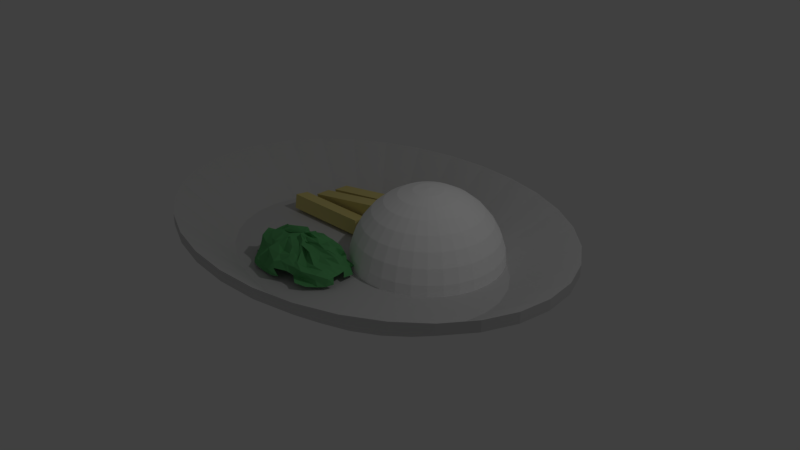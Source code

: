 # Source: rice2_meat1_veg1.blend  (saved by Blender 2.79.0; exported with 4.5.12 LTS)
import bpy
from mathutils import Matrix  # noqa: F401  (used for matrix-valued properties, if any)

bpy.ops.wm.read_factory_settings(use_empty=True)
scene = bpy.context.scene
scene.name = 'Scene'

# ---- collections
col_collection_1 = bpy.data.collections.new('Collection 1'); scene.collection.children.link(col_collection_1)

# ---- materials (node trees are filled in below, after node groups)
mat_vegatbles = bpy.data.materials.new('Vegatbles')
mat_vegatbles.alpha_threshold = 0.0
mat_vegatbles.use_transparent_shadow = False
mat_vegatbles.diffuse_color = (0.1313, 0.448, 0.1618, 1.0)
mat_vegatbles.roughness = 0.5
mat_chicken = bpy.data.materials.new('Chicken')
mat_chicken.alpha_threshold = 0.0
mat_chicken.use_transparent_shadow = False
mat_chicken.diffuse_color = (0.8, 0.69, 0.2589, 1.0)
mat_chicken.roughness = 0.5
mat_rice = bpy.data.materials.new('Rice')
mat_rice.alpha_threshold = 0.0
mat_rice.use_transparent_shadow = False
mat_rice.diffuse_color = (1.0, 1.0, 1.0, 1.0)
mat_rice.roughness = 0.5
mat_rice.specular_intensity = 1.0
mat_plate = bpy.data.materials.new('Plate')
mat_plate.alpha_threshold = 0.0
mat_plate.use_transparent_shadow = False
mat_plate.diffuse_color = (0.6383, 0.6383, 0.6383, 1.0)
mat_plate.roughness = 0.5
mat_plate.specular_intensity = 0.7946
mat_chicken_001 = bpy.data.materials.new('Chicken.001')
mat_chicken_001.alpha_threshold = 0.0
mat_chicken_001.use_transparent_shadow = False
mat_chicken_001.diffuse_color = (0.8, 0.69, 0.2589, 1.0)
mat_chicken_001.roughness = 0.5
mat_chicken_002 = bpy.data.materials.new('Chicken.002')
mat_chicken_002.alpha_threshold = 0.0
mat_chicken_002.use_transparent_shadow = False
mat_chicken_002.diffuse_color = (0.8, 0.69, 0.2589, 1.0)
mat_chicken_002.roughness = 0.5

# ---- material node trees

# ---- world
world_world = bpy.data.worlds.new('World'); scene.world = world_world
world_world.color = (0.05088, 0.05088, 0.05088)
world_world.use_sun_shadow = False
world_world.sun_shadow_jitter_overblur = 0.0
world_world.cycles.sampling_method = 'MANUAL'

# ---- cameras
cam_camera = bpy.data.cameras.new('Camera')
cam_camera.clip_end = 100.0
cam_camera.lens = 35.0
cam_camera.sensor_width = 32.0
cam_camera.sensor_height = 18.0
cam_camera.ortho_scale = 7.314
cam_camera.dof.focus_distance = 0.0
cam_camera.dof.aperture_fstop = 128.0

# ---- lights
light_lamp = bpy.data.lights.new('Lamp', 'POINT')
light_lamp.transmission_factor = 0.0
light_lamp.cutoff_distance = 30.0
light_lamp.energy = 100.0
light_lamp.shadow_buffer_clip_start = 1.001
light_lamp.shadow_soft_size = 0.1
light_lamp.shadow_maximum_resolution = 0.006
light_lamp.use_absolute_resolution = True

# ---- meshes
me_sphere_001 = bpy.data.meshes.new('Sphere.001')
me_sphere_001.from_pydata([(1.073, -1.826, 0.9766), (1.105, -1.75, 0.9065), (1.089, -1.54, 0.7811), (0.9613, -1.198, 0.6567), (0.9229, -1.081, 0.4952), (0.9288, -1.089, 0.3857), (1.115, -1.905, 0.9505), (1.139, -1.684, 0.8968), (1.148, -1.478, 0.8236), (1.166, -1.283, 0.6948), (1.179, -1.141, 0.4741), (1.204, -1.18, 0.2796), (1.135, -1.805, 0.9991), (1.168, -1.652, 0.938), (1.174, -1.535, 0.8758), (1.314, -1.352, 0.753), (1.424, -1.26, 0.5459), (1.403, -1.19, 0.3591), (1.225, -1.74, 1.065), (1.285, -1.671, 0.905), (1.377, -1.574, 0.7394), (1.553, -1.367, 0.7121), (1.631, -1.365, 0.6029), (1.599, -1.262, 0.4344), (1.512, -1.154, 0.2372), (1.556, -1.123, -0.06102), (1.203, -1.885, 1.057), (1.293, -1.775, 0.9082), (1.383, -1.584, 0.8038), (1.534, -1.49, 0.6859), (1.608, -1.485, 0.4857), (1.71, -1.39, 0.3479), (1.796, -1.263, 0.2722), (1.814, -1.264, 0.1), (1.224, -1.855, 0.9164), (1.386, -1.829, 0.7829), (1.558, -1.709, 0.8097), (1.639, -1.656, 0.7255), (1.688, -1.53, 0.5735), (1.756, -1.394, 0.3702), (1.789, -1.36, 0.2315), (1.099, -1.942, 0.972), (1.407, -1.875, 0.856), (1.656, -1.884, 0.8315), (1.764, -1.773, 0.7197), (1.834, -1.64, 0.5727), (1.887, -1.561, 0.3718), (1.94, -1.497, 0.1914), (1.184, -2.05, 1.023), (1.479, -1.983, 0.9694), (1.613, -1.935, 0.8355), (1.775, -1.833, 0.6766), (1.848, -1.786, 0.5188), (1.918, -1.75, 0.3606), (1.967, -1.811, 0.2456), (1.274, -2.091, 0.9271), (1.439, -2.011, 0.8985), (1.559, -2.002, 0.7796), (1.652, -2.025, 0.6762), (1.836, -1.996, 0.5267), (1.946, -1.959, 0.3566), (1.34, -2.124, 0.9558), (1.38, -2.06, 0.8813), (1.582, -2.059, 0.7364), (1.629, -2.149, 0.6011), (1.814, -2.139, 0.5202), (1.976, -2.14, 0.3817), (1.999, -2.162, 0.2154), (1.256, -2.19, 0.9711), (1.305, -2.286, 0.9233), (1.523, -2.298, 0.8563), (1.658, -2.343, 0.5862), (1.821, -2.268, 0.5125), (1.984, -2.296, 0.394), (1.959, -2.354, 0.1951), (1.248, -2.066, 1.015), (1.314, -2.134, 0.921), (1.371, -2.201, 0.7828), (1.557, -2.443, 0.5264), (1.824, -2.503, 0.4886), (1.829, -2.508, 0.3532), (1.874, -2.509, 0.1958), (1.124, -2.096, 1.069), (1.275, -2.206, 1.008), (1.356, -2.338, 0.8242), (1.462, -2.604, 0.6501), (1.642, -2.708, 0.5612), (1.575, -2.651, 0.323), (1.752, -2.723, 0.2185), (1.091, -2.154, 0.9296), (1.275, -2.32, 0.8714), (1.361, -2.453, 0.6817), (1.394, -2.616, 0.6316), (1.472, -2.702, 0.5689), (1.458, -2.738, 0.361), (1.609, -2.876, 0.2986), (1.617, -2.88, 0.2875), (1.1, -2.138, 0.9287), (1.276, -2.316, 0.9073), (1.281, -2.466, 0.7617), (1.264, -2.636, 0.6806), (1.32, -2.755, 0.5747), (1.347, -2.803, 0.427), (1.08, -2.288, 0.9313), (1.213, -2.449, 0.8735), (1.247, -2.578, 0.7508), (1.265, -2.603, 0.7524), (1.181, -2.782, 0.6085), (1.119, -2.938, 0.4248), (1.205, -2.907, 0.2312), (1.342, -2.895, 0.1879), (0.9515, -2.217, 0.9827), (0.9951, -2.347, 0.9049), (1.049, -2.539, 0.7109), (1.112, -2.729, 0.7293), (1.113, -2.916, 0.6075), (1.053, -3.017, 0.3681), (1.04, -2.95, 0.1874), (1.008, -2.127, 0.9813), (0.9782, -2.331, 0.9627), (0.921, -2.525, 0.819), (0.8198, -2.736, 0.7383), (0.8958, -2.823, 0.5221), (0.8464, -2.926, 0.346), (0.8024, -2.919, 0.1504), (0.7972, -2.931, 0.08292), (1.037, -2.05, 0.9561), (0.9261, -2.317, 0.9157), (0.8629, -2.451, 0.8475), (0.8173, -2.533, 0.7767), (0.7962, -2.664, 0.5519), (0.6367, -2.905, 0.3905), (0.633, -2.932, 0.1967), (0.9543, -2.1, 0.9352), (0.8528, -2.297, 0.8475), (0.7587, -2.473, 0.802), (0.7429, -2.556, 0.7024), (0.6661, -2.612, 0.5878), (0.5119, -2.711, 0.3702), (0.4966, -2.844, 0.1555), (0.4462, -2.921, 0.1055), (1.042, -1.909, 0.9715), (0.9052, -2.1, 0.9593), (0.7673, -2.24, 0.902), (0.6285, -2.419, 0.769), (0.5415, -2.522, 0.6599), (0.4541, -2.532, 0.5426), (0.4612, -2.652, 0.3547), (0.4522, -2.817, 0.1314), (0.9064, -2.042, 0.9486), (0.7119, -2.164, 0.9186), (0.5216, -2.292, 0.8498), (0.3866, -2.448, 0.7424), (0.2836, -2.401, 0.4673), (0.3069, -2.496, 0.3351), (0.3061, -2.654, 0.1102), (0.8798, -2.121, 0.9735), (0.7119, -2.127, 0.9319), (0.4843, -2.182, 0.8307), (0.3137, -2.266, 0.7551), (0.3399, -2.288, 0.5042), (0.2775, -2.319, 0.4163), (0.1751, -2.397, 0.1735), (0.0484, -2.375, 0.03051), (0.7734, -2.068, 0.867), (0.6181, -2.034, 0.8667), (0.4513, -2.077, 0.7909), (0.2773, -2.144, 0.7764), (0.2876, -2.116, 0.4884), (0.2047, -2.127, 0.3127), (0.1206, -2.201, 0.1306), (-0.003381, -2.216, 0.05378), (0.7989, -1.977, 0.9608), (0.6003, -1.995, 0.8707), (0.4228, -1.942, 0.7046), (0.329, -2.043, 0.7001), (0.3389, -1.932, 0.5786), (0.2058, -1.94, 0.3358), (0.05973, -1.904, 0.1154), (-0.04537, -1.923, 0.09903), (0.8387, -1.884, 1.02), (0.6277, -1.886, 0.9154), (0.469, -1.749, 0.8501), (0.3362, -1.827, 0.7287), (0.2271, -1.813, 0.5432), (0.0772, -1.861, 0.3061), (0.04103, -1.795, 0.1464), (0.0211, -1.806, 0.07094), (0.8584, -1.953, 0.9187), (0.6983, -1.869, 0.8541), (0.506, -1.759, 0.8481), (0.393, -1.756, 0.7196), (0.3217, -1.781, 0.5537), (0.2056, -1.676, 0.355), (0.09704, -1.615, 0.1787), (0.8772, -1.959, 0.8901), (0.8304, -1.802, 0.9017), (0.5606, -1.739, 0.8622), (0.3666, -1.709, 0.6305), (0.3069, -1.689, 0.481), (0.2832, -1.479, 0.3384), (0.9852, -1.787, 0.9396), (0.8997, -1.582, 0.883), (0.695, -1.58, 0.8497), (0.5183, -1.621, 0.6584), (0.4429, -1.504, 0.5764), (0.3817, -1.285, 0.4908), (0.3015, -1.144, 0.2055), (0.9894, -1.843, 0.9454), (0.8634, -1.605, 0.8955), (0.7837, -1.482, 0.8455), (0.63, -1.541, 0.6433), (0.5094, -1.381, 0.5271), (0.5042, -1.31, 0.4622), (0.4644, -1.07, 0.224), (0.4126, -1.097, 0.09056), (0.4095, -1.131, -0.1132), (1.058, -1.842, 0.9495), (0.9234, -1.636, 0.8665), (0.8339, -1.498, 0.8208), (0.7424, -1.406, 0.6733), (0.6423, -1.161, 0.4492), (0.7108, -1.184, 0.3631), (0.7443, -1.19, 0.1714), (1.045, -1.803, 0.9454), (1.011, -1.679, 0.8288), (0.9101, -1.55, 0.7432), (0.8242, -1.292, 0.6544), (0.8268, -1.121, 0.4685), (0.8357, -1.033, 0.3503)], [(32, 33), (95, 96), (109, 110), (124, 125), (139, 140), (214, 215), (215, 216)], [(4, 3, 9, 10), (5, 4, 10, 11), (0, 141, 6), (1, 0, 6, 7), (2, 1, 7, 8), (3, 2, 8, 9), (9, 8, 14, 15), (10, 9, 15, 16), (11, 10, 16, 17), (6, 141, 12), (7, 6, 12, 13), (8, 7, 13, 14), (12, 141, 18), (13, 12, 18, 19), (14, 13, 19, 20), (15, 14, 20, 21), (16, 15, 21, 22), (17, 16, 22, 23), (22, 21, 29, 30), (23, 22, 30, 31), (24, 23, 31, 32), (18, 141, 26), (19, 18, 26, 27), (20, 19, 27, 28), (21, 20, 28, 29), (26, 141, 34), (27, 26, 34, 35), (28, 27, 35, 36), (29, 28, 36, 37), (30, 29, 37, 38), (31, 30, 38, 39), (32, 31, 39, 40), (38, 37, 44, 45), (39, 38, 45, 46), (40, 39, 46, 47), (34, 141, 41), (35, 34, 41, 42), (36, 35, 42, 43), (37, 36, 43, 44), (42, 41, 48, 49), (43, 42, 49, 50), (44, 43, 50, 51), (45, 44, 51, 52), (46, 45, 52, 53), (47, 46, 53, 54), (41, 141, 48), (53, 52, 59, 60), (48, 141, 55), (49, 48, 55, 56), (50, 49, 56, 57), (51, 50, 57, 58), (52, 51, 58, 59), (57, 56, 62, 63), (58, 57, 63, 64), (59, 58, 64, 65), (60, 59, 65, 66), (55, 141, 61), (56, 55, 61, 62), (67, 66, 73, 74), (61, 141, 68), (62, 61, 68, 69), (63, 62, 69, 70), (64, 63, 70, 71), (65, 64, 71, 72), (66, 65, 72, 73), (70, 69, 76, 77), (71, 70, 77, 78), (72, 71, 78, 79), (73, 72, 79, 80), (74, 73, 80, 81), (68, 141, 75), (69, 68, 75, 76), (81, 80, 87, 88), (75, 141, 82), (76, 75, 82, 83), (77, 76, 83, 84), (78, 77, 84, 85), (79, 78, 85, 86), (80, 79, 86, 87), (85, 84, 91, 92), (86, 85, 92, 93), (87, 86, 93, 94), (88, 87, 94, 95), (82, 141, 89), (83, 82, 89, 90), (84, 83, 90, 91), (89, 141, 97), (90, 89, 97, 98), (91, 90, 98, 99), (92, 91, 99, 100), (93, 92, 100, 101), (94, 93, 101, 102), (100, 99, 105, 106), (101, 100, 106, 107), (102, 101, 107, 108), (97, 141, 103), (98, 97, 103, 104), (99, 98, 104, 105), (103, 141, 111), (104, 103, 111, 112), (105, 104, 112, 113), (106, 105, 113, 114), (107, 106, 114, 115), (108, 107, 115, 116), (109, 108, 116, 117), (115, 114, 121, 122), (116, 115, 122, 123), (117, 116, 123, 124), (111, 141, 118), (112, 111, 118, 119), (113, 112, 119, 120), (114, 113, 120, 121), (119, 118, 126, 127), (120, 119, 127, 128), (121, 120, 128, 129), (122, 121, 129, 130), (123, 122, 130, 131), (124, 123, 131, 132), (118, 141, 126), (131, 130, 137, 138), (132, 131, 138, 139), (126, 141, 133), (127, 126, 133, 134), (128, 127, 134, 135), (129, 128, 135, 136), (130, 129, 136, 137), (134, 133, 142, 143), (135, 134, 143, 144), (136, 135, 144, 145), (137, 136, 145, 146), (138, 137, 146, 147), (139, 138, 147, 148), (133, 141, 142), (147, 146, 153, 154), (148, 147, 154, 155), (142, 141, 149), (143, 142, 149, 150), (144, 143, 150, 151), (145, 144, 151, 152), (146, 145, 152, 153), (151, 150, 157, 158), (152, 151, 158, 159), (153, 152, 159, 160), (154, 153, 160, 161), (155, 154, 161, 162), (149, 141, 156), (150, 149, 156, 157), (162, 161, 169, 170), (163, 162, 170, 171), (156, 141, 164), (157, 156, 164, 165), (158, 157, 165, 166), (159, 158, 166, 167), (160, 159, 167, 168), (161, 160, 168, 169), (166, 165, 173, 174), (167, 166, 174, 175), (168, 167, 175, 176), (169, 168, 176, 177), (170, 169, 177, 178), (171, 170, 178, 179), (164, 141, 172), (165, 164, 172, 173), (178, 177, 185, 186), (179, 178, 186, 187), (172, 141, 180), (173, 172, 180, 181), (174, 173, 181, 182), (175, 174, 182, 183), (176, 175, 183, 184), (177, 176, 184, 185), (183, 182, 190, 191), (184, 183, 191, 192), (185, 184, 192, 193), (186, 185, 193, 194), (180, 141, 188), (181, 180, 188, 189), (182, 181, 189, 190), (188, 141, 195), (189, 188, 195, 196), (190, 189, 196, 197), (191, 190, 197, 198), (192, 191, 198, 199), (193, 192, 199, 200), (199, 198, 204, 205), (200, 199, 205, 206), (195, 141, 201), (196, 195, 201, 202), (197, 196, 202, 203), (198, 197, 203, 204), (201, 141, 208), (202, 201, 208, 209), (203, 202, 209, 210), (204, 203, 210, 211), (205, 204, 211, 212), (206, 205, 212, 213), (207, 206, 213, 214), (212, 211, 220, 221), (213, 212, 221, 222), (214, 213, 222, 223), (208, 141, 217), (209, 208, 217, 218), (210, 209, 218, 219), (211, 210, 219, 220), (218, 217, 224, 225), (219, 218, 225, 226), (220, 219, 226, 227), (221, 220, 227, 228), (222, 221, 228, 229), (217, 141, 224), (229, 228, 4, 5), (224, 141, 0), (225, 224, 0, 1), (226, 225, 1, 2), (227, 226, 2, 3), (228, 227, 3, 4)])
me_sphere_001.materials.append(mat_vegatbles)
me_sphere_001.use_remesh_preserve_volume = False
me_sphere_001.use_remesh_preserve_attributes = False
me_sphere_001.use_mirror_vertex_groups = False
me_sphere_001.update()
me_cube_001 = bpy.data.meshes.new('Cube.001')
me_cube_001.from_pydata([(-1.0, -1.0, -1.0), (-1.0, -1.0, 1.0), (-1.0, 1.0, -1.0), (-1.0, 1.0, 1.0), (1.0, -1.0, -1.0), (1.0, -1.0, 1.0), (1.0, 1.0, -1.0), (1.0, 1.0, 1.0)], [], [(0, 1, 3, 2), (2, 3, 7, 6), (6, 7, 5, 4), (4, 5, 1, 0), (2, 6, 4, 0), (7, 3, 1, 5)])
me_cube_001.materials.append(mat_chicken)
me_cube_001.use_remesh_preserve_volume = False
me_cube_001.use_remesh_preserve_attributes = False
me_cube_001.use_mirror_vertex_groups = False
me_cube_001.update()
me_sphere = bpy.data.meshes.new('Sphere')
me_sphere.from_pydata([(0.0, 0.1951, 0.9808), (0.0, 0.3827, 0.9239), (0.0, 0.5556, 0.8315), (0.0, 0.7071, 0.7071), (0.0, 0.8315, 0.5556), (0.0, 0.9239, 0.3827), (0.0, 0.9808, 0.1951), (0.0, 1.0, 7.55e-08), (0.03806, 0.1913, 0.9808), (0.07466, 0.3753, 0.9239), (0.1084, 0.5449, 0.8315), (0.1379, 0.6935, 0.7071), (0.1622, 0.8155, 0.5556), (0.1802, 0.9061, 0.3827), (0.1913, 0.9619, 0.1951), (0.1951, 0.9808, 7.55e-08), (0.07466, 0.1802, 0.9808), (0.1464, 0.3536, 0.9239), (0.2126, 0.5133, 0.8315), (0.2706, 0.6533, 0.7071), (0.3182, 0.7682, 0.5556), (0.3536, 0.8536, 0.3827), (0.3753, 0.9061, 0.1951), (0.3827, 0.9239, 7.55e-08), (0.1084, 0.1622, 0.9808), (0.2126, 0.3182, 0.9239), (0.3087, 0.4619, 0.8315), (0.3928, 0.5879, 0.7071), (0.4619, 0.6913, 0.5556), (0.5133, 0.7682, 0.3827), (0.5449, 0.8155, 0.1951), (0.5556, 0.8315, 7.55e-08), (0.1379, 0.1379, 0.9808), (0.2706, 0.2706, 0.9239), (0.3928, 0.3928, 0.8315), (0.5, 0.5, 0.7071), (0.5879, 0.5879, 0.5556), (0.6533, 0.6533, 0.3827), (0.6935, 0.6935, 0.1951), (0.7071, 0.7071, 7.55e-08), (0.1622, 0.1084, 0.9808), (0.3182, 0.2126, 0.9239), (0.4619, 0.3087, 0.8315), (0.5879, 0.3928, 0.7071), (0.6913, 0.4619, 0.5556), (0.7682, 0.5133, 0.3827), (0.8155, 0.5449, 0.1951), (0.8315, 0.5556, 7.55e-08), (0.1802, 0.07466, 0.9808), (0.3536, 0.1464, 0.9239), (0.5133, 0.2126, 0.8315), (0.6533, 0.2706, 0.7071), (0.7682, 0.3182, 0.5556), (0.8536, 0.3536, 0.3827), (0.9061, 0.3753, 0.1951), (0.9239, 0.3827, 7.55e-08), (0.1913, 0.03806, 0.9808), (0.3753, 0.07466, 0.9239), (0.5449, 0.1084, 0.8315), (0.6935, 0.1379, 0.7071), (0.8155, 0.1622, 0.5556), (0.9061, 0.1802, 0.3827), (0.9619, 0.1913, 0.1951), (0.9808, 0.1951, 7.55e-08), (0.1951, -3.266e-07, 0.9808), (0.3827, -3.192e-07, 0.9239), (0.5556, -3.117e-07, 0.8315), (0.7071, -3.192e-07, 0.7071), (0.8315, -3.341e-07, 0.5556), (0.9239, -2.745e-07, 0.3827), (0.9808, -3.937e-07, 0.1951), (1.0, -3.788e-07, 7.55e-08), (0.1913, -0.03806, 0.9808), (0.3753, -0.07466, 0.9239), (0.5449, -0.1084, 0.8315), (0.6935, -0.138, 0.7071), (0.8155, -0.1622, 0.5556), (0.9061, -0.1802, 0.3827), (0.9619, -0.1913, 0.1951), (0.9808, -0.1951, 7.55e-08), (0.1802, -0.07466, 0.9808), (0.3536, -0.1464, 0.9239), (0.5133, -0.2126, 0.8315), (0.6533, -0.2706, 0.7071), (0.7682, -0.3182, 0.5556), (0.8536, -0.3536, 0.3827), (0.9061, -0.3753, 0.1951), (0.9239, -0.3827, 7.55e-08), (0.1622, -0.1084, 0.9808), (0.3182, -0.2126, 0.9239), (0.4619, -0.3087, 0.8315), (0.5879, -0.3928, 0.7071), (0.6913, -0.4619, 0.5556), (0.7682, -0.5133, 0.3827), (0.8155, -0.5449, 0.1951), (0.8315, -0.5556, 7.55e-08), (0.1379, -0.138, 0.9808), (0.2706, -0.2706, 0.9239), (0.3928, -0.3928, 0.8315), (0.5, -0.5, 0.7071), (0.5879, -0.5879, 0.5556), (0.6533, -0.6533, 0.3827), (0.6935, -0.6935, 0.1951), (0.7071, -0.7071, 7.55e-08), (0.1084, -0.1622, 0.9808), (0.2126, -0.3182, 0.9239), (0.3087, -0.4619, 0.8315), (0.3928, -0.5879, 0.7071), (0.4619, -0.6913, 0.5556), (0.5133, -0.7682, 0.3827), (0.5449, -0.8155, 0.1951), (0.5556, -0.8315, 7.55e-08), (0.07466, -0.1802, 0.9808), (0.1464, -0.3536, 0.9239), (0.2126, -0.5133, 0.8315), (0.2706, -0.6533, 0.7071), (0.3182, -0.7682, 0.5556), (0.3536, -0.8536, 0.3827), (0.3753, -0.9061, 0.1951), (0.3827, -0.9239, 7.55e-08), (0.03806, -0.1913, 0.9808), (0.07466, -0.3753, 0.9239), (0.1084, -0.5449, 0.8315), (0.1379, -0.6935, 0.7071), (0.1622, -0.8155, 0.5556), (0.1802, -0.9061, 0.3827), (0.1913, -0.9619, 0.1951), (0.1951, -0.9808, 7.55e-08), (-7.212e-09, -0.1951, 0.9808), (4.122e-08, -0.3827, 0.9239), (2.632e-08, -0.5556, 0.8315), (-2.584e-08, -0.7071, 0.7071), (-8.544e-08, -0.8315, 0.5556), (6.357e-08, -0.9239, 0.3827), (-8.544e-08, -0.9808, 0.1951), (-1.003e-07, -1.0, 7.55e-08), (-0.03806, -0.1913, 0.9808), (-0.07466, -0.3753, 0.9239), (-0.1084, -0.5449, 0.8315), (-0.1379, -0.6935, 0.7071), (-0.1622, -0.8155, 0.5556), (-0.1802, -0.9061, 0.3827), (-0.1913, -0.9619, 0.1951), (-0.1951, -0.9808, 7.55e-08), (-0.07466, -0.1802, 0.9808), (-0.1464, -0.3536, 0.9239), (-0.2126, -0.5133, 0.8315), (-0.2706, -0.6533, 0.7071), (-0.3182, -0.7682, 0.5556), (-0.3536, -0.8536, 0.3827), (-0.3753, -0.9061, 0.1951), (-0.3827, -0.9239, 7.55e-08), (-0.1084, -0.1622, 0.9808), (-0.2126, -0.3182, 0.9239), (-0.3087, -0.4619, 0.8315), (-0.3928, -0.5879, 0.7071), (-0.4619, -0.6913, 0.5556), (-0.5133, -0.7682, 0.3827), (-0.5449, -0.8155, 0.1951), (-0.5556, -0.8315, 7.55e-08), (-2.304e-07, -5.562e-07, 1.0), (-0.1379, -0.138, 0.9808), (-0.2706, -0.2706, 0.9239), (-0.3928, -0.3928, 0.8315), (-0.5, -0.5, 0.7071), (-0.5879, -0.5879, 0.5556), (-0.6533, -0.6533, 0.3827), (-0.6935, -0.6935, 0.1951), (-0.7071, -0.7071, 7.55e-08), (-0.1622, -0.1084, 0.9808), (-0.3182, -0.2126, 0.9239), (-0.4619, -0.3087, 0.8315), (-0.5879, -0.3928, 0.7071), (-0.6913, -0.4619, 0.5556), (-0.7682, -0.5133, 0.3827), (-0.8155, -0.5449, 0.1951), (-0.8315, -0.5556, 7.55e-08), (-0.1802, -0.07466, 0.9808), (-0.3536, -0.1464, 0.9239), (-0.5133, -0.2126, 0.8315), (-0.6533, -0.2706, 0.7071), (-0.7682, -0.3182, 0.5556), (-0.8536, -0.3536, 0.3827), (-0.9061, -0.3753, 0.1951), (-0.9239, -0.3827, 7.55e-08), (-0.1913, -0.03806, 0.9808), (-0.3753, -0.07466, 0.9239), (-0.5449, -0.1084, 0.8315), (-0.6935, -0.1379, 0.7071), (-0.8155, -0.1622, 0.5556), (-0.9061, -0.1802, 0.3827), (-0.9619, -0.1913, 0.1951), (-0.9808, -0.1951, 7.55e-08), (-0.1951, -3.117e-07, 0.9808), (-0.3827, -2.819e-07, 0.9239), (-0.5556, -2.819e-07, 0.8315), (-0.7071, -1.851e-07, 0.7071), (-0.8315, -1.404e-07, 0.5556), (-0.9239, -3.192e-07, 0.3827), (-0.9808, -9.567e-08, 0.1951), (-1.0, -1.404e-07, 7.55e-08), (-0.1913, 0.03806, 0.9808), (-0.3753, 0.07466, 0.9239), (-0.5449, 0.1084, 0.8315), (-0.6935, 0.1379, 0.7071), (-0.8155, 0.1622, 0.5556), (-0.9061, 0.1802, 0.3827), (-0.9619, 0.1913, 0.1951), (-0.9808, 0.1951, 7.55e-08), (-0.1802, 0.07466, 0.9808), (-0.3536, 0.1464, 0.9239), (-0.5133, 0.2126, 0.8315), (-0.6533, 0.2706, 0.7071), (-0.7682, 0.3182, 0.5556), (-0.8536, 0.3536, 0.3827), (-0.9061, 0.3753, 0.1951), (-0.9239, 0.3827, 7.55e-08), (-0.1622, 0.1084, 0.9808), (-0.3182, 0.2126, 0.9239), (-0.4619, 0.3087, 0.8315), (-0.5879, 0.3928, 0.7071), (-0.6913, 0.4619, 0.5556), (-0.7682, 0.5133, 0.3827), (-0.8155, 0.5449, 0.1951), (-0.8315, 0.5556, 7.55e-08), (-0.1379, 0.1379, 0.9808), (-0.2706, 0.2706, 0.9239), (-0.3928, 0.3928, 0.8315), (-0.5, 0.5, 0.7071), (-0.5879, 0.5879, 0.5556), (-0.6533, 0.6533, 0.3827), (-0.6935, 0.6935, 0.1951), (-0.7071, 0.7071, 7.55e-08), (-0.1084, 0.1622, 0.9808), (-0.2126, 0.3182, 0.9239), (-0.3087, 0.4619, 0.8315), (-0.3928, 0.5879, 0.7071), (-0.4619, 0.6913, 0.5556), (-0.5133, 0.7682, 0.3827), (-0.5449, 0.8155, 0.1951), (-0.5556, 0.8315, 7.55e-08), (-0.07466, 0.1802, 0.9808), (-0.1464, 0.3536, 0.9239), (-0.2126, 0.5133, 0.8315), (-0.2706, 0.6533, 0.7071), (-0.3182, 0.7682, 0.5556), (-0.3536, 0.8536, 0.3827), (-0.3753, 0.9061, 0.1951), (-0.3827, 0.9239, 7.55e-08), (-0.03806, 0.1913, 0.9808), (-0.07466, 0.3753, 0.9239), (-0.1084, 0.5449, 0.8315), (-0.1379, 0.6935, 0.7071), (-0.1622, 0.8155, 0.5556), (-0.1802, 0.9061, 0.3827), (-0.1913, 0.9619, 0.1951), (-0.1951, 0.9808, 7.55e-08)], [], [(3, 2, 10, 11), (4, 3, 11, 12), (5, 4, 12, 13), (6, 5, 13, 14), (7, 6, 14, 15), (0, 160, 8), (1, 0, 8, 9), (2, 1, 9, 10), (10, 9, 17, 18), (11, 10, 18, 19), (12, 11, 19, 20), (13, 12, 20, 21), (14, 13, 21, 22), (15, 14, 22, 23), (8, 160, 16), (9, 8, 16, 17), (22, 21, 29, 30), (23, 22, 30, 31), (16, 160, 24), (17, 16, 24, 25), (18, 17, 25, 26), (19, 18, 26, 27), (20, 19, 27, 28), (21, 20, 28, 29), (27, 26, 34, 35), (28, 27, 35, 36), (29, 28, 36, 37), (30, 29, 37, 38), (31, 30, 38, 39), (24, 160, 32), (25, 24, 32, 33), (26, 25, 33, 34), (39, 38, 46, 47), (32, 160, 40), (33, 32, 40, 41), (34, 33, 41, 42), (35, 34, 42, 43), (36, 35, 43, 44), (37, 36, 44, 45), (38, 37, 45, 46), (43, 42, 50, 51), (44, 43, 51, 52), (45, 44, 52, 53), (46, 45, 53, 54), (47, 46, 54, 55), (40, 160, 48), (41, 40, 48, 49), (42, 41, 49, 50), (55, 54, 62, 63), (48, 160, 56), (49, 48, 56, 57), (50, 49, 57, 58), (51, 50, 58, 59), (52, 51, 59, 60), (53, 52, 60, 61), (54, 53, 61, 62), (60, 59, 67, 68), (61, 60, 68, 69), (62, 61, 69, 70), (63, 62, 70, 71), (56, 160, 64), (57, 56, 64, 65), (58, 57, 65, 66), (59, 58, 66, 67), (65, 64, 72, 73), (66, 65, 73, 74), (67, 66, 74, 75), (68, 67, 75, 76), (69, 68, 76, 77), (70, 69, 77, 78), (71, 70, 78, 79), (64, 160, 72), (77, 76, 84, 85), (78, 77, 85, 86), (79, 78, 86, 87), (72, 160, 80), (73, 72, 80, 81), (74, 73, 81, 82), (75, 74, 82, 83), (76, 75, 83, 84), (81, 80, 88, 89), (82, 81, 89, 90), (83, 82, 90, 91), (84, 83, 91, 92), (85, 84, 92, 93), (86, 85, 93, 94), (87, 86, 94, 95), (80, 160, 88), (93, 92, 100, 101), (94, 93, 101, 102), (95, 94, 102, 103), (88, 160, 96), (89, 88, 96, 97), (90, 89, 97, 98), (91, 90, 98, 99), (92, 91, 99, 100), (98, 97, 105, 106), (99, 98, 106, 107), (100, 99, 107, 108), (101, 100, 108, 109), (102, 101, 109, 110), (103, 102, 110, 111), (96, 160, 104), (97, 96, 104, 105), (110, 109, 117, 118), (111, 110, 118, 119), (104, 160, 112), (105, 104, 112, 113), (106, 105, 113, 114), (107, 106, 114, 115), (108, 107, 115, 116), (109, 108, 116, 117), (114, 113, 121, 122), (115, 114, 122, 123), (116, 115, 123, 124), (117, 116, 124, 125), (118, 117, 125, 126), (119, 118, 126, 127), (112, 160, 120), (113, 112, 120, 121), (126, 125, 133, 134), (127, 126, 134, 135), (120, 160, 128), (121, 120, 128, 129), (122, 121, 129, 130), (123, 122, 130, 131), (124, 123, 131, 132), (125, 124, 132, 133), (131, 130, 138, 139), (132, 131, 139, 140), (133, 132, 140, 141), (134, 133, 141, 142), (135, 134, 142, 143), (128, 160, 136), (129, 128, 136, 137), (130, 129, 137, 138), (143, 142, 150, 151), (136, 160, 144), (137, 136, 144, 145), (138, 137, 145, 146), (139, 138, 146, 147), (140, 139, 147, 148), (141, 140, 148, 149), (142, 141, 149, 150), (148, 147, 155, 156), (149, 148, 156, 157), (150, 149, 157, 158), (151, 150, 158, 159), (144, 160, 152), (145, 144, 152, 153), (146, 145, 153, 154), (147, 146, 154, 155), (152, 160, 161), (153, 152, 161, 162), (154, 153, 162, 163), (155, 154, 163, 164), (156, 155, 164, 165), (157, 156, 165, 166), (158, 157, 166, 167), (159, 158, 167, 168), (165, 164, 172, 173), (166, 165, 173, 174), (167, 166, 174, 175), (168, 167, 175, 176), (161, 160, 169), (162, 161, 169, 170), (163, 162, 170, 171), (164, 163, 171, 172), (170, 169, 177, 178), (171, 170, 178, 179), (172, 171, 179, 180), (173, 172, 180, 181), (174, 173, 181, 182), (175, 174, 182, 183), (176, 175, 183, 184), (169, 160, 177), (182, 181, 189, 190), (183, 182, 190, 191), (184, 183, 191, 192), (177, 160, 185), (178, 177, 185, 186), (179, 178, 186, 187), (180, 179, 187, 188), (181, 180, 188, 189), (186, 185, 193, 194), (187, 186, 194, 195), (188, 187, 195, 196), (189, 188, 196, 197), (190, 189, 197, 198), (191, 190, 198, 199), (192, 191, 199, 200), (185, 160, 193), (198, 197, 205, 206), (199, 198, 206, 207), (200, 199, 207, 208), (193, 160, 201), (194, 193, 201, 202), (195, 194, 202, 203), (196, 195, 203, 204), (197, 196, 204, 205), (203, 202, 210, 211), (204, 203, 211, 212), (205, 204, 212, 213), (206, 205, 213, 214), (207, 206, 214, 215), (208, 207, 215, 216), (201, 160, 209), (202, 201, 209, 210), (215, 214, 222, 223), (216, 215, 223, 224), (209, 160, 217), (210, 209, 217, 218), (211, 210, 218, 219), (212, 211, 219, 220), (213, 212, 220, 221), (214, 213, 221, 222), (220, 219, 227, 228), (221, 220, 228, 229), (222, 221, 229, 230), (223, 222, 230, 231), (224, 223, 231, 232), (217, 160, 225), (218, 217, 225, 226), (219, 218, 226, 227), (232, 231, 239, 240), (225, 160, 233), (226, 225, 233, 234), (227, 226, 234, 235), (228, 227, 235, 236), (229, 228, 236, 237), (230, 229, 237, 238), (231, 230, 238, 239), (236, 235, 243, 244), (237, 236, 244, 245), (238, 237, 245, 246), (239, 238, 246, 247), (240, 239, 247, 248), (233, 160, 241), (234, 233, 241, 242), (235, 234, 242, 243), (248, 247, 255, 256), (241, 160, 249), (242, 241, 249, 250), (243, 242, 250, 251), (244, 243, 251, 252), (245, 244, 252, 253), (246, 245, 253, 254), (247, 246, 254, 255), (253, 252, 3, 4), (254, 253, 4, 5), (255, 254, 5, 6), (256, 255, 6, 7), (249, 160, 0), (250, 249, 0, 1), (251, 250, 1, 2), (252, 251, 2, 3)])
me_sphere.materials.append(mat_rice)
me_sphere.use_remesh_preserve_volume = False
me_sphere.use_remesh_preserve_attributes = False
me_sphere.use_mirror_vertex_groups = False
me_sphere.update()
me_cylinder = bpy.data.meshes.new('Cylinder')
me_cylinder.from_pydata([(-1.788e-07, 1.0, -1.0), (-1.788e-07, 1.0, 1.0), (0.1951, 0.9808, -1.0), (0.1951, 0.9808, 1.0), (0.3827, 0.9239, -1.0), (0.3827, 0.9239, 1.0), (0.5556, 0.8315, -1.0), (0.5556, 0.8315, 1.0), (0.7071, 0.7071, -1.0), (0.7071, 0.7071, 1.0), (0.8315, 0.5556, -1.0), (0.8315, 0.5556, 1.0), (0.9239, 0.3827, -1.0), (0.9239, 0.3827, 1.0), (0.9808, 0.1951, -1.0), (0.9808, 0.1951, 1.0), (1.0, -1.788e-07, -1.0), (1.0, -1.788e-07, 1.0), (0.9808, -0.1951, -1.0), (0.9808, -0.1951, 1.0), (0.9239, -0.3827, -1.0), (0.9239, -0.3827, 1.0), (0.8315, -0.5556, -1.0), (0.8315, -0.5556, 1.0), (0.7071, -0.7071, -1.0), (0.7071, -0.7071, 1.0), (0.5556, -0.8315, -1.0), (0.5556, -0.8315, 1.0), (0.3827, -0.9239, -1.0), (0.3827, -0.9239, 1.0), (0.1951, -0.9808, -1.0), (0.1951, -0.9808, 1.0), (-4.917e-07, -1.0, -1.0), (-4.917e-07, -1.0, 1.0), (-0.1951, -0.9808, -1.0), (-0.1951, -0.9808, 1.0), (-0.3827, -0.9239, -1.0), (-0.3827, -0.9239, 1.0), (-0.5556, -0.8315, -1.0), (-0.5556, -0.8315, 1.0), (-0.7071, -0.7071, -1.0), (-0.7071, -0.7071, 1.0), (-0.8315, -0.5556, -1.0), (-0.8315, -0.5556, 1.0), (-0.9239, -0.3827, -1.0), (-0.9239, -0.3827, 1.0), (-0.9808, -0.1951, -1.0), (-0.9808, -0.1951, 1.0), (-1.0, 7.153e-07, -1.0), (-1.0, 7.153e-07, 1.0), (-0.9808, 0.1951, -1.0), (-0.9808, 0.1951, 1.0), (-0.9239, 0.3827, -1.0), (-0.9239, 0.3827, 1.0), (-0.8315, 0.5556, -1.0), (-0.8315, 0.5556, 1.0), (-0.7071, 0.7071, -1.0), (-0.7071, 0.7071, 1.0), (-0.5556, 0.8315, -1.0), (-0.5556, 0.8315, 1.0), (-0.3827, 0.9239, -1.0), (-0.3827, 0.9239, 1.0), (-0.1951, 0.9808, -1.0), (-0.1951, 0.9808, 1.0), (-1.788e-07, 1.0, -1.0), (0.1951, 0.9808, -1.0), (0.1951, 0.9808, 1.0), (-1.788e-07, 1.0, 1.0), (0.3827, 0.9239, -1.0), (0.3827, 0.9239, 1.0), (0.5556, 0.8315, -1.0), (0.5556, 0.8315, 1.0), (0.7071, 0.7071, -1.0), (0.7071, 0.7071, 1.0), (0.8315, 0.5556, -1.0), (0.8315, 0.5556, 1.0), (0.9239, 0.3827, -1.0), (0.9239, 0.3827, 1.0), (0.9808, 0.1951, -1.0), (0.9808, 0.1951, 1.0), (1.0, -1.788e-07, -1.0), (1.0, -1.788e-07, 1.0), (0.9808, -0.1951, -1.0), (0.9808, -0.1951, 1.0), (0.9239, -0.3827, -1.0), (0.9239, -0.3827, 1.0), (0.8315, -0.5556, -1.0), (0.8315, -0.5556, 1.0), (0.7071, -0.7071, -1.0), (0.7071, -0.7071, 1.0), (0.5556, -0.8315, -1.0), (0.5556, -0.8315, 1.0), (0.3827, -0.9239, -1.0), (0.3827, -0.9239, 1.0), (0.1951, -0.9808, -1.0), (0.1951, -0.9808, 1.0), (-4.917e-07, -1.0, -1.0), (-4.917e-07, -1.0, 1.0), (-0.1951, -0.9808, -1.0), (-0.1951, -0.9808, 1.0), (-0.3827, -0.9239, -1.0), (-0.3827, -0.9239, 1.0), (-0.5556, -0.8315, -1.0), (-0.5556, -0.8315, 1.0), (-0.7071, -0.7071, -1.0), (-0.7071, -0.7071, 1.0), (-0.8315, -0.5556, -1.0), (-0.8315, -0.5556, 1.0), (-0.9239, -0.3827, -1.0), (-0.9239, -0.3827, 1.0), (-0.9808, -0.1951, -1.0), (-0.9808, -0.1951, 1.0), (-1.0, 7.153e-07, -1.0), (-1.0, 7.153e-07, 1.0), (-0.9808, 0.1951, -1.0), (-0.9808, 0.1951, 1.0), (-0.9239, 0.3827, -1.0), (-0.9239, 0.3827, 1.0), (-0.8315, 0.5556, -1.0), (-0.8315, 0.5556, 1.0), (-0.7071, 0.7071, -1.0), (-0.7071, 0.7071, 1.0), (-0.5556, 0.8315, -1.0), (-0.5556, 0.8315, 1.0), (-0.3827, 0.9239, -1.0), (-0.3827, 0.9239, 1.0), (-0.1951, 0.9808, -1.0), (-0.1951, 0.9808, 1.0), (-2.543e-07, 1.437, 9.648), (0.2804, 1.41, 9.648), (0.2804, 1.41, 12.52), (-2.543e-07, 1.437, 12.52), (0.5501, 1.328, 9.648), (0.5501, 1.328, 12.52), (0.7986, 1.195, 9.648), (0.7986, 1.195, 12.52), (1.016, 1.016, 9.648), (1.016, 1.016, 12.52), (1.195, 0.7986, 9.648), (1.195, 0.7986, 12.52), (1.328, 0.5501, 9.648), (1.328, 0.5501, 12.52), (1.41, 0.2804, 9.648), (1.41, 0.2804, 12.52), (1.437, -2.99e-07, 9.648), (1.437, -2.99e-07, 12.52), (1.41, -0.2804, 9.648), (1.41, -0.2804, 12.52), (1.328, -0.5501, 9.648), (1.328, -0.5501, 12.52), (1.195, -0.7986, 9.648), (1.195, -0.7986, 12.52), (1.016, -1.016, 9.648), (1.016, -1.016, 12.52), (0.7986, -1.195, 9.648), (0.7986, -1.195, 12.52), (0.5501, -1.328, 9.648), (0.5501, -1.328, 12.52), (0.2804, -1.41, 9.648), (0.2804, -1.41, 12.52), (-7.042e-07, -1.437, 9.648), (-7.042e-07, -1.437, 12.52), (-0.2804, -1.41, 9.648), (-0.2804, -1.41, 12.52), (-0.5501, -1.328, 9.648), (-0.5501, -1.328, 12.52), (-0.7986, -1.195, 9.648), (-0.7986, -1.195, 12.52), (-1.016, -1.016, 9.648), (-1.016, -1.016, 12.52), (-1.195, -0.7986, 9.648), (-1.195, -0.7986, 12.52), (-1.328, -0.5501, 9.648), (-1.328, -0.5501, 12.52), (-1.41, -0.2804, 9.648), (-1.41, -0.2804, 12.52), (-1.437, 9.862e-07, 9.648), (-1.437, 9.862e-07, 12.52), (-1.41, 0.2804, 9.648), (-1.41, 0.2804, 12.52), (-1.328, 0.5501, 9.648), (-1.328, 0.5501, 12.52), (-1.195, 0.7986, 9.648), (-1.195, 0.7986, 12.52), (-1.016, 1.016, 9.648), (-1.016, 1.016, 12.52), (-0.7986, 1.195, 9.648), (-0.7986, 1.195, 12.52), (-0.5501, 1.328, 9.648), (-0.5501, 1.328, 12.52), (-0.2804, 1.41, 9.648), (-0.2804, 1.41, 12.52)], [], [(26, 24, 88, 90), (59, 61, 125, 123), (8, 6, 70, 72), (41, 43, 107, 105), (60, 58, 122, 124), (23, 25, 89, 87), (42, 40, 104, 106), (5, 7, 71, 69), (24, 22, 86, 88), (57, 59, 123, 121), (6, 4, 68, 70), (39, 41, 105, 103), (58, 56, 120, 122), (21, 23, 87, 85), (40, 38, 102, 104), (3, 5, 69, 66), (22, 20, 84, 86), (55, 57, 121, 119), (4, 2, 65, 68), (37, 39, 103, 101), (56, 54, 118, 120), (19, 21, 85, 83), (38, 36, 100, 102), (20, 18, 82, 84), (53, 55, 119, 117), (1, 3, 66, 67), (35, 37, 101, 99), (54, 52, 116, 118), (2, 0, 64, 65), (17, 19, 83, 81), (3, 1, 63, 61, 59, 57, 55, 53, 51, 49, 47, 45, 43, 41, 39, 37, 35, 33, 31, 29, 27, 25, 23, 21, 19, 17, 15, 13, 11, 9, 7, 5), (36, 34, 98, 100), (18, 16, 80, 82), (0, 2, 4, 6, 8, 10, 12, 14, 16, 18, 20, 22, 24, 26, 28, 30, 32, 34, 36, 38, 40, 42, 44, 46, 48, 50, 52, 54, 56, 58, 60, 62), (96, 94, 158, 160), (78, 76, 140, 142), (111, 113, 177, 175), (93, 95, 159, 157), (112, 110, 174, 176), (75, 77, 141, 139), (94, 92, 156, 158), (127, 67, 131, 191), (76, 74, 138, 140), (109, 111, 175, 173), (64, 126, 190, 128), (91, 93, 157, 155), (110, 108, 172, 174), (73, 75, 139, 137), (92, 90, 154, 156), (125, 127, 191, 189), (74, 72, 136, 138), (107, 109, 173, 171), (126, 124, 188, 190), (89, 91, 155, 153), (108, 106, 170, 172), (71, 73, 137, 135), (90, 88, 152, 154), (123, 125, 189, 187), (72, 70, 134, 136), (105, 107, 171, 169), (124, 122, 186, 188), (87, 89, 153, 151), (106, 104, 168, 170), (69, 71, 135, 133), (88, 86, 150, 152), (121, 123, 187, 185), (7, 9, 73, 71), (44, 42, 106, 108), (25, 27, 91, 89), (62, 60, 124, 126), (43, 45, 109, 107), (10, 8, 72, 74), (61, 63, 127, 125), (28, 26, 90, 92), (9, 11, 75, 73), (46, 44, 108, 110), (27, 29, 93, 91), (0, 62, 126, 64), (45, 47, 111, 109), (12, 10, 74, 76), (63, 1, 67, 127), (30, 28, 92, 94), (11, 13, 77, 75), (48, 46, 110, 112), (29, 31, 95, 93), (47, 49, 113, 111), (14, 12, 76, 78), (32, 30, 94, 96), (13, 15, 79, 77), (50, 48, 112, 114), (31, 33, 97, 95), (49, 51, 115, 113), (16, 14, 78, 80), (34, 32, 96, 98), (15, 17, 81, 79), (52, 50, 114, 116), (33, 35, 99, 97), (51, 53, 117, 115), (128, 131, 130, 129), (129, 130, 133, 132), (132, 133, 135, 134), (134, 135, 137, 136), (136, 137, 139, 138), (138, 139, 141, 140), (140, 141, 143, 142), (142, 143, 145, 144), (144, 145, 147, 146), (146, 147, 149, 148), (148, 149, 151, 150), (150, 151, 153, 152), (152, 153, 155, 154), (154, 155, 157, 156), (156, 157, 159, 158), (158, 159, 161, 160), (160, 161, 163, 162), (162, 163, 165, 164), (164, 165, 167, 166), (166, 167, 169, 168), (168, 169, 171, 170), (170, 171, 173, 172), (172, 173, 175, 174), (174, 175, 177, 176), (176, 177, 179, 178), (178, 179, 181, 180), (180, 181, 183, 182), (182, 183, 185, 184), (184, 185, 187, 186), (186, 187, 189, 188), (188, 189, 191, 190), (190, 191, 131, 128), (77, 79, 143, 141), (114, 112, 176, 178), (95, 97, 161, 159), (113, 115, 179, 177), (80, 78, 142, 144), (98, 96, 160, 162), (79, 81, 145, 143), (116, 114, 178, 180), (97, 99, 163, 161), (115, 117, 181, 179), (82, 80, 144, 146), (100, 98, 162, 164), (81, 83, 147, 145), (65, 64, 128, 129), (118, 116, 180, 182), (99, 101, 165, 163), (67, 66, 130, 131), (117, 119, 183, 181), (84, 82, 146, 148), (102, 100, 164, 166), (83, 85, 149, 147), (120, 118, 182, 184), (101, 103, 167, 165), (68, 65, 129, 132), (119, 121, 185, 183), (86, 84, 148, 150), (66, 69, 133, 130), (104, 102, 166, 168), (85, 87, 151, 149), (122, 120, 184, 186), (103, 105, 169, 167), (70, 68, 132, 134)])
me_cylinder.materials.append(mat_plate)
me_cylinder.use_remesh_preserve_volume = False
me_cylinder.use_remesh_preserve_attributes = False
me_cylinder.use_mirror_vertex_groups = False
me_cylinder.update()
me_cube_002 = bpy.data.meshes.new('Cube.002')
me_cube_002.from_pydata([(-1.0, -1.0, -1.0), (-1.0, -1.0, 1.0), (-1.0, 1.0, -1.0), (-1.0, 1.0, 1.0), (1.0, -1.0, -1.0), (1.0, -1.0, 1.0), (1.0, 1.0, -1.0), (1.0, 1.0, 1.0)], [], [(0, 1, 3, 2), (2, 3, 7, 6), (6, 7, 5, 4), (4, 5, 1, 0), (2, 6, 4, 0), (7, 3, 1, 5)])
me_cube_002.materials.append(mat_chicken_001)
me_cube_002.use_remesh_preserve_volume = False
me_cube_002.use_remesh_preserve_attributes = False
me_cube_002.use_mirror_vertex_groups = False
me_cube_002.update()
me_cube_003 = bpy.data.meshes.new('Cube.003')
me_cube_003.from_pydata([(-1.0, -1.0, -1.0), (-1.0, -1.0, 1.0), (-1.0, 1.0, -1.0), (-1.0, 1.0, 1.0), (1.0, -1.0, -1.0), (1.0, -1.0, 1.0), (1.0, 1.0, -1.0), (1.0, 1.0, 1.0)], [], [(0, 1, 3, 2), (2, 3, 7, 6), (6, 7, 5, 4), (4, 5, 1, 0), (2, 6, 4, 0), (7, 3, 1, 5)])
me_cube_003.materials.append(mat_chicken_002)
me_cube_003.use_remesh_preserve_volume = False
me_cube_003.use_remesh_preserve_attributes = False
me_cube_003.use_mirror_vertex_groups = False
me_cube_003.update()

# ---- objects
ob_sphere_001 = bpy.data.objects.new('Sphere.001', me_sphere_001)
ob_cube = bpy.data.objects.new('Cube', me_cube_001)
ob_sphere = bpy.data.objects.new('Sphere', me_sphere)
ob_cylinder = bpy.data.objects.new('Cylinder', me_cylinder)
ob_lamp = bpy.data.objects.new('Lamp', light_lamp)
ob_camera = bpy.data.objects.new('Camera', cam_camera)
ob_cube_001 = bpy.data.objects.new('Cube.001', me_cube_002)
ob_cube_002 = bpy.data.objects.new('Cube.002', me_cube_003)

# ---- transforms, parenting, visibility, modifiers, constraints
ob_sphere_001.location = (-1.062, 0.1392, 0.0)
ob_sphere_001.scale = (0.75, 0.5, 0.5)
ob_sphere_001.lineart.crease_threshold = 0.0
ob_cube.location = (-0.8295, 0.7134, 0.2535)
ob_cube.rotation_euler = (0.0, -0.1833, -0.03665)
ob_cube.scale = (0.6, 0.1, 0.1)
ob_cube.lineart.crease_threshold = 0.0
ob_sphere.location = (0.6335, 0.4222, 0.0)
ob_sphere.lineart.crease_threshold = 0.0
ob_cylinder.location = (0.02698, -0.04738, 0.0)
ob_cylinder.scale = (2.0, 1.5, 0.05)
ob_cylinder.lineart.crease_threshold = 0.0
ob_lamp.location = (4.076, 1.005, 5.904)
ob_lamp.rotation_euler = (0.6503, 0.05522, 1.866)
ob_lamp.lock_rotations_4d = False
ob_lamp.empty_display_type = 'ARROWS'
ob_lamp.color = (0.0, 0.0, 0.0, 0.0)
ob_lamp.hide_viewport = True
ob_lamp.lineart.crease_threshold = 0.0
ob_camera.location = (7.481, -6.508, 5.344)
ob_camera.rotation_euler = (1.109, 0.0, 0.8149)
ob_camera.lock_rotations_4d = False
ob_camera.empty_display_type = 'ARROWS'
ob_camera.color = (0.0, 0.0, 0.0, 0.0)
ob_camera.hide_viewport = True
ob_camera.display_type = 'WIRE'
ob_camera.lineart.crease_threshold = 0.0
ob_cube_001.location = (-0.8814, 0.4474, 0.2538)
ob_cube_001.rotation_euler = (0.0, -0.1815, 0.0)
ob_cube_001.scale = (0.6, 0.1, 0.1)
ob_cube_001.lineart.crease_threshold = 0.0
ob_cube_002.location = (-0.9872, 0.1646, 0.1875)
ob_cube_002.rotation_euler = (-0.1431, 0.0, 0.04014)
ob_cube_002.scale = (0.6, 0.1, 0.1)
ob_cube_002.lineart.crease_threshold = 0.0

# ---- collection membership
col_collection_1.objects.link(ob_sphere_001)
col_collection_1.objects.link(ob_cube)
col_collection_1.objects.link(ob_sphere)
col_collection_1.objects.link(ob_cylinder)
col_collection_1.objects.link(ob_lamp)
col_collection_1.objects.link(ob_camera)
col_collection_1.objects.link(ob_cube_001)
col_collection_1.objects.link(ob_cube_002)

# ---- scene / render settings (as saved in the file)
scene.camera = ob_camera
scene.frame_start = 1; scene.frame_end = 250; scene.frame_set(1)
scene.render.engine = 'BLENDER_EEVEE_NEXT'
scene.render.resolution_percentage = 50
scene.render.dither_intensity = 0.0
scene.cycles.use_denoising = False
scene.cycles.samples = 128
scene.cycles.sampling_pattern = 'TABULATED_SOBOL'
scene.cycles.use_adaptive_sampling = False
scene.cycles.use_light_tree = False
scene.cycles.blur_glossy = 0.0
scene.cycles.sample_clamp_indirect = 0.0
scene.view_settings.view_transform = 'Standard'
bpy.context.view_layer.update()

